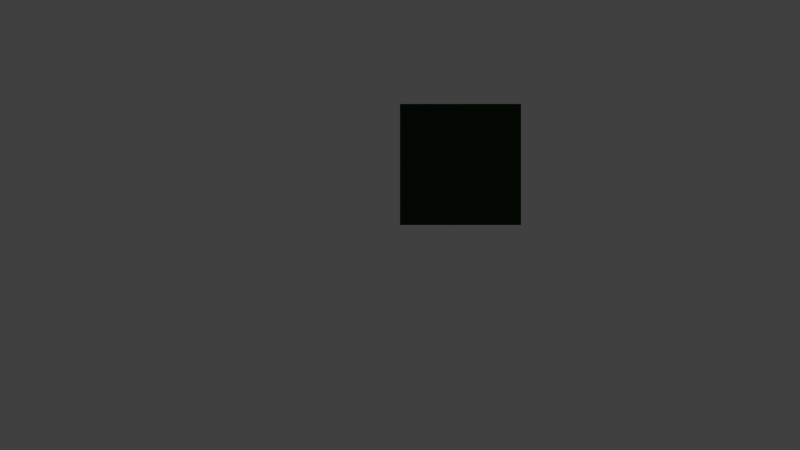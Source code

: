 # Source: Pane1-original.blend  (saved by Blender 2.68.0; exported with 4.5.12 LTS)
import bpy
from mathutils import Matrix  # noqa: F401  (used for matrix-valued properties, if any)

bpy.ops.wm.read_factory_settings(use_empty=True)
scene = bpy.context.scene
scene.name = 'Scene'

# ---- collections
col_collection_1 = bpy.data.collections.new('Collection 1'); scene.collection.children.link(col_collection_1)

# ---- materials (node trees are filled in below, after node groups)
mat_material = bpy.data.materials.new('Material')
mat_material.alpha_threshold = 0.0
mat_material.use_transparent_shadow = False
mat_material.diffuse_color = (0.009955, 0.02365, 0.009918, 1.0)
mat_material.roughness = 0.5
mat_material.line_color = (0.0, 0.0, 0.0, 0.8)

# ---- material node trees

# ---- world
world_world = bpy.data.worlds.new('World'); scene.world = world_world
world_world.color = (0.05088, 0.05088, 0.05088)
world_world.use_sun_shadow = False
world_world.sun_shadow_jitter_overblur = 0.0
world_world.cycles.sampling_method = 'MANUAL'
world_world.cycles.sample_map_resolution = 256

# ---- cameras
cam_camera = bpy.data.cameras.new('Camera')
cam_camera.clip_end = 100.0
cam_camera.lens = 35.0
cam_camera.sensor_width = 32.0
cam_camera.sensor_height = 18.0
cam_camera.ortho_scale = 7.314
cam_camera.dof.focus_distance = 0.0
cam_camera.dof.aperture_fstop = 128.0

# ---- lights
light_lamp = bpy.data.lights.new('Lamp', 'POINT')
light_lamp.transmission_factor = 0.0
light_lamp.cutoff_distance = 30.0
light_lamp.energy = 100.0
light_lamp.shadow_buffer_clip_start = 1.001
light_lamp.shadow_soft_size = 0.1
light_lamp.shadow_maximum_resolution = 0.006
light_lamp.use_absolute_resolution = True
light_lamp.cycles.use_multiple_importance_sampling = False

# ---- meshes
me_cube = bpy.data.meshes.new('Cube')
me_cube.from_pydata([(1.0, 1.0, -0.01), (1.0, 2.384e-07, -0.01), (1.788e-07, 3.278e-07, -0.01), (4.172e-07, 1.0, -0.01), (1.0, 1.0, 0.0), (1.0, -5.96e-08, 0.0), (5.96e-08, 4.172e-07, 0.0), (2.682e-07, 1.0, 0.0)], [], [(0, 1, 2, 3), (4, 7, 6, 5), (0, 4, 5, 1), (1, 5, 6, 2), (2, 6, 7, 3), (4, 0, 3, 7)])
me_cube.materials.append(mat_material)
me_cube.use_remesh_preserve_volume = False
me_cube.use_remesh_preserve_attributes = False
me_cube.use_mirror_vertex_groups = False
me_cube.update()

# ---- objects
ob_cube = bpy.data.objects.new('Cube', me_cube)
ob_lamp = bpy.data.objects.new('Lamp', light_lamp)
ob_camera = bpy.data.objects.new('Camera', cam_camera)

# ---- transforms, parenting, visibility, modifiers, constraints
ob_cube.location = (0.0, 0.0, 0.0)
ob_cube.lock_rotations_4d = False
ob_cube.empty_display_type = 'ARROWS'
ob_cube.lineart.crease_threshold = 0.0
ob_lamp.location = (4.076, 1.005, 5.904)
ob_lamp.rotation_euler = (0.6503, 0.05522, 1.866)
ob_lamp.lock_rotations_4d = False
ob_lamp.empty_display_type = 'ARROWS'
ob_lamp.color = (0.0, 0.0, 0.0, 0.0)
ob_lamp.lineart.crease_threshold = 0.0
ob_camera.location = (0.0, 0.0, 7.228)
ob_camera.lock_rotations_4d = False
ob_camera.empty_display_type = 'ARROWS'
ob_camera.color = (0.0, 0.0, 0.0, 0.0)
ob_camera.display_type = 'WIRE'
ob_camera.lineart.crease_threshold = 0.0

# ---- collection membership
col_collection_1.objects.link(ob_cube)
col_collection_1.objects.link(ob_lamp)
col_collection_1.objects.link(ob_camera)

# ---- scene / render settings (as saved in the file)
scene.camera = ob_camera
scene.frame_start = 1; scene.frame_end = 250; scene.frame_set(1)
scene.render.engine = 'BLENDER_EEVEE_NEXT'
scene.render.image_settings.color_mode = 'RGB'
scene.render.image_settings.compression = 90
scene.render.resolution_percentage = 50
scene.render.dither_intensity = 0.0
scene.cycles.use_denoising = False
scene.cycles.samples = 10
scene.cycles.sampling_pattern = 'TABULATED_SOBOL'
scene.cycles.light_sampling_threshold = 0.0
scene.cycles.use_adaptive_sampling = False
scene.cycles.use_light_tree = False
scene.cycles.blur_glossy = 0.0
scene.cycles.volume_bounces = 1
scene.cycles.pixel_filter_type = 'GAUSSIAN'
scene.cycles.sample_clamp_indirect = 0.0
scene.view_settings.view_transform = 'Standard'
bpy.context.view_layer.update()
